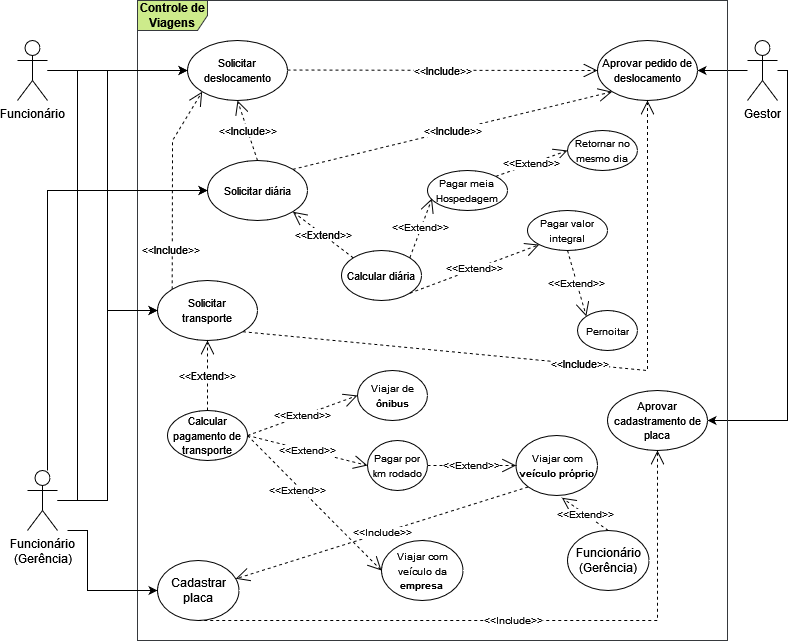

The diagram above was exported from draw.io. Its source (the exported page's mxGraphModel, read from the mxfile embedded in the PNG):
<mxGraphModel dx="1102" dy="572" grid="1" gridSize="10" guides="1" tooltips="1" connect="1" arrows="1" fold="1" page="1" pageScale="1" pageWidth="827" pageHeight="1169" math="0" shadow="0">
  <root>
    <mxCell id="0" />
    <mxCell id="1" parent="0" />
    <mxCell id="EsjeT0X9liw8Hb4NZw0G-10" value="" style="edgeStyle=orthogonalEdgeStyle;rounded=0;orthogonalLoop=1;jettySize=auto;html=1;fontSize=11;" parent="1" source="EsjeT0X9liw8Hb4NZw0G-1" target="EsjeT0X9liw8Hb4NZw0G-7" edge="1">
      <mxGeometry relative="1" as="geometry" />
    </mxCell>
    <mxCell id="EsjeT0X9liw8Hb4NZw0G-24" style="edgeStyle=orthogonalEdgeStyle;rounded=0;orthogonalLoop=1;jettySize=auto;html=1;entryX=0;entryY=0.5;entryDx=0;entryDy=0;fontSize=11;" parent="1" source="EsjeT0X9liw8Hb4NZw0G-1" target="EsjeT0X9liw8Hb4NZw0G-21" edge="1">
      <mxGeometry relative="1" as="geometry">
        <Array as="points">
          <mxPoint x="140" y="80" />
          <mxPoint x="140" y="320" />
        </Array>
      </mxGeometry>
    </mxCell>
    <mxCell id="EsjeT0X9liw8Hb4NZw0G-1" value="Funcionário" style="shape=umlActor;verticalLabelPosition=bottom;verticalAlign=top;html=1;" parent="1" vertex="1">
      <mxGeometry x="50" y="50" width="30" height="60" as="geometry" />
    </mxCell>
    <mxCell id="EsjeT0X9liw8Hb4NZw0G-11" value="" style="edgeStyle=orthogonalEdgeStyle;rounded=0;orthogonalLoop=1;jettySize=auto;html=1;fontSize=11;" parent="1" source="EsjeT0X9liw8Hb4NZw0G-4" target="EsjeT0X9liw8Hb4NZw0G-8" edge="1">
      <mxGeometry relative="1" as="geometry" />
    </mxCell>
    <mxCell id="EsjeT0X9liw8Hb4NZw0G-84" style="edgeStyle=orthogonalEdgeStyle;rounded=0;orthogonalLoop=1;jettySize=auto;html=1;fontSize=10;entryX=1;entryY=0.5;entryDx=0;entryDy=0;" parent="1" source="EsjeT0X9liw8Hb4NZw0G-4" target="EsjeT0X9liw8Hb4NZw0G-82" edge="1">
      <mxGeometry relative="1" as="geometry">
        <mxPoint x="795" y="409.9999999999999" as="targetPoint" />
        <Array as="points">
          <mxPoint x="820" y="80" />
          <mxPoint x="820" y="430" />
        </Array>
      </mxGeometry>
    </mxCell>
    <mxCell id="EsjeT0X9liw8Hb4NZw0G-4" value="&lt;div&gt;Gestor&lt;/div&gt;&lt;div&gt;&lt;br&gt;&lt;/div&gt;" style="shape=umlActor;verticalLabelPosition=bottom;verticalAlign=top;html=1;" parent="1" vertex="1">
      <mxGeometry x="780" y="50" width="30" height="60" as="geometry" />
    </mxCell>
    <mxCell id="EsjeT0X9liw8Hb4NZw0G-5" value="&lt;b&gt;Controle de Viagens&lt;/b&gt;" style="shape=umlFrame;whiteSpace=wrap;html=1;width=70;height=30;fillColor=#cdeb8b;strokeColor=#36393d;swimlaneFillColor=none;" parent="1" vertex="1">
      <mxGeometry x="170" y="10" width="590" height="640" as="geometry" />
    </mxCell>
    <mxCell id="EsjeT0X9liw8Hb4NZw0G-13" value="" style="edgeStyle=orthogonalEdgeStyle;rounded=0;orthogonalLoop=1;jettySize=auto;html=1;fontSize=11;" parent="1" source="EsjeT0X9liw8Hb4NZw0G-7" target="EsjeT0X9liw8Hb4NZw0G-12" edge="1">
      <mxGeometry relative="1" as="geometry">
        <Array as="points">
          <mxPoint x="140" y="80" />
          <mxPoint x="140" y="200" />
        </Array>
      </mxGeometry>
    </mxCell>
    <mxCell id="EsjeT0X9liw8Hb4NZw0G-7" value="&lt;font style=&quot;font-size: 11px;&quot;&gt;Solicitar deslocamento&lt;/font&gt;" style="ellipse;whiteSpace=wrap;html=1;" parent="1" vertex="1">
      <mxGeometry x="220" y="50" width="100" height="60" as="geometry" />
    </mxCell>
    <mxCell id="EsjeT0X9liw8Hb4NZw0G-8" value="&lt;font style=&quot;font-size: 11px;&quot;&gt;Aprovar pedido de deslocamento&lt;/font&gt;" style="ellipse;whiteSpace=wrap;html=1;" parent="1" vertex="1">
      <mxGeometry x="630" y="50" width="100" height="60" as="geometry" />
    </mxCell>
    <mxCell id="EsjeT0X9liw8Hb4NZw0G-12" value="&lt;font style=&quot;font-size: 11px;&quot;&gt;Solicitar diária&lt;/font&gt;" style="ellipse;whiteSpace=wrap;html=1;" parent="1" vertex="1">
      <mxGeometry x="240" y="170" width="100" height="60" as="geometry" />
    </mxCell>
    <mxCell id="EsjeT0X9liw8Hb4NZw0G-15" value="&amp;lt;&amp;lt;Include&amp;gt;&amp;gt;" style="endArrow=open;endSize=12;dashed=1;html=1;rounded=0;fontSize=11;entryX=0;entryY=0.5;entryDx=0;entryDy=0;" parent="1" target="EsjeT0X9liw8Hb4NZw0G-8" edge="1">
      <mxGeometry width="160" relative="1" as="geometry">
        <mxPoint x="320" y="79.5" as="sourcePoint" />
        <mxPoint x="480" y="79.5" as="targetPoint" />
      </mxGeometry>
    </mxCell>
    <mxCell id="EsjeT0X9liw8Hb4NZw0G-19" value="&lt;font style=&quot;font-size: 11px;&quot;&gt;Calcular diária&lt;/font&gt;" style="ellipse;whiteSpace=wrap;html=1;" parent="1" vertex="1">
      <mxGeometry x="374" y="260" width="80" height="50" as="geometry" />
    </mxCell>
    <mxCell id="EsjeT0X9liw8Hb4NZw0G-23" style="edgeStyle=orthogonalEdgeStyle;rounded=0;orthogonalLoop=1;jettySize=auto;html=1;fontSize=11;" parent="1" edge="1">
      <mxGeometry relative="1" as="geometry">
        <mxPoint x="90" y="140" as="sourcePoint" />
        <mxPoint x="90" y="140" as="targetPoint" />
      </mxGeometry>
    </mxCell>
    <mxCell id="EsjeT0X9liw8Hb4NZw0G-21" value="&lt;div&gt;&lt;font style=&quot;font-size: 11px;&quot;&gt;Solicitar &lt;br&gt;&lt;/font&gt;&lt;/div&gt;&lt;div&gt;&lt;font style=&quot;font-size: 11px;&quot;&gt;transporte&lt;/font&gt;&lt;/div&gt;" style="ellipse;whiteSpace=wrap;html=1;" parent="1" vertex="1">
      <mxGeometry x="190" y="290" width="100" height="60" as="geometry" />
    </mxCell>
    <mxCell id="EsjeT0X9liw8Hb4NZw0G-25" value="&amp;lt;&amp;lt;Extend&amp;gt;&amp;gt;" style="endArrow=open;endSize=12;dashed=1;html=1;rounded=0;fontSize=11;exitX=0;exitY=0;exitDx=0;exitDy=0;entryX=1;entryY=1;entryDx=0;entryDy=0;" parent="1" source="EsjeT0X9liw8Hb4NZw0G-19" target="EsjeT0X9liw8Hb4NZw0G-12" edge="1">
      <mxGeometry width="160" relative="1" as="geometry">
        <mxPoint x="430" y="249.5" as="sourcePoint" />
        <mxPoint x="320" y="249.5" as="targetPoint" />
        <Array as="points">
          <mxPoint x="350" y="240" />
        </Array>
      </mxGeometry>
    </mxCell>
    <mxCell id="EsjeT0X9liw8Hb4NZw0G-30" value="&amp;lt;&amp;lt;Include&amp;gt;&amp;gt;" style="endArrow=open;endSize=12;dashed=1;html=1;rounded=0;fontSize=11;exitX=1;exitY=0;exitDx=0;exitDy=0;entryX=0;entryY=1;entryDx=0;entryDy=0;" parent="1" source="EsjeT0X9liw8Hb4NZw0G-12" target="EsjeT0X9liw8Hb4NZw0G-8" edge="1">
      <mxGeometry width="160" relative="1" as="geometry">
        <mxPoint x="400" y="170" as="sourcePoint" />
        <mxPoint x="560" y="170" as="targetPoint" />
      </mxGeometry>
    </mxCell>
    <mxCell id="EsjeT0X9liw8Hb4NZw0G-32" value="&amp;lt;&amp;lt;Include&amp;gt;&amp;gt;" style="endArrow=open;endSize=12;dashed=1;html=1;rounded=0;fontSize=11;entryX=0.5;entryY=1;entryDx=0;entryDy=0;exitX=1;exitY=1;exitDx=0;exitDy=0;" parent="1" source="EsjeT0X9liw8Hb4NZw0G-21" target="EsjeT0X9liw8Hb4NZw0G-8" edge="1">
      <mxGeometry width="160" relative="1" as="geometry">
        <mxPoint x="310" y="379.5" as="sourcePoint" />
        <mxPoint x="470" y="379.5" as="targetPoint" />
        <Array as="points">
          <mxPoint x="680" y="380" />
        </Array>
      </mxGeometry>
    </mxCell>
    <mxCell id="EsjeT0X9liw8Hb4NZw0G-39" value="&lt;font style=&quot;font-size: 10px;&quot;&gt;Retornar no mesmo dia&lt;/font&gt;" style="ellipse;whiteSpace=wrap;html=1;" parent="1" vertex="1">
      <mxGeometry x="600" y="140" width="70" height="40" as="geometry" />
    </mxCell>
    <mxCell id="EsjeT0X9liw8Hb4NZw0G-40" value="&lt;font style=&quot;font-size: 10px;&quot;&gt;Pernoitar&lt;/font&gt;" style="ellipse;whiteSpace=wrap;html=1;" parent="1" vertex="1">
      <mxGeometry x="610" y="320" width="60" height="40" as="geometry" />
    </mxCell>
    <mxCell id="EsjeT0X9liw8Hb4NZw0G-41" value="&lt;font style=&quot;font-size: 10px;&quot;&gt;Pagar meia &lt;br&gt;Hospedagem&lt;/font&gt;" style="ellipse;whiteSpace=wrap;html=1;" parent="1" vertex="1">
      <mxGeometry x="460" y="180" width="80" height="40" as="geometry" />
    </mxCell>
    <mxCell id="EsjeT0X9liw8Hb4NZw0G-42" value="&lt;font style=&quot;font-size: 10px;&quot;&gt;Pagar valor integral&lt;/font&gt;" style="ellipse;whiteSpace=wrap;html=1;" parent="1" vertex="1">
      <mxGeometry x="560" y="220" width="80" height="40" as="geometry" />
    </mxCell>
    <mxCell id="EsjeT0X9liw8Hb4NZw0G-43" value="&amp;lt;&amp;lt;Extend&amp;gt;&amp;gt;" style="endArrow=open;endSize=12;dashed=1;html=1;rounded=0;fontSize=10;exitX=1;exitY=0;exitDx=0;exitDy=0;entryX=0;entryY=0.5;entryDx=0;entryDy=0;" parent="1" source="EsjeT0X9liw8Hb4NZw0G-41" target="EsjeT0X9liw8Hb4NZw0G-39" edge="1">
      <mxGeometry width="160" relative="1" as="geometry">
        <mxPoint x="330" y="280" as="sourcePoint" />
        <mxPoint x="490" y="280" as="targetPoint" />
      </mxGeometry>
    </mxCell>
    <mxCell id="EsjeT0X9liw8Hb4NZw0G-45" value="&amp;lt;&amp;lt;Extend&amp;gt;&amp;gt;" style="endArrow=open;endSize=12;dashed=1;html=1;rounded=0;fontSize=10;exitX=0.5;exitY=1;exitDx=0;exitDy=0;entryX=0;entryY=0;entryDx=0;entryDy=0;" parent="1" source="EsjeT0X9liw8Hb4NZw0G-42" target="EsjeT0X9liw8Hb4NZw0G-40" edge="1">
      <mxGeometry width="160" relative="1" as="geometry">
        <mxPoint x="420" y="270" as="sourcePoint" />
        <mxPoint x="580" y="270" as="targetPoint" />
      </mxGeometry>
    </mxCell>
    <mxCell id="EsjeT0X9liw8Hb4NZw0G-46" value="&amp;lt;&amp;lt;Extend&amp;gt;&amp;gt;" style="endArrow=open;endSize=12;dashed=1;html=1;rounded=0;fontSize=10;entryX=0.056;entryY=0.7;entryDx=0;entryDy=0;entryPerimeter=0;exitX=1;exitY=0;exitDx=0;exitDy=0;" parent="1" source="EsjeT0X9liw8Hb4NZw0G-19" target="EsjeT0X9liw8Hb4NZw0G-41" edge="1">
      <mxGeometry width="160" relative="1" as="geometry">
        <mxPoint x="440" y="250" as="sourcePoint" />
        <mxPoint x="460" y="250" as="targetPoint" />
      </mxGeometry>
    </mxCell>
    <mxCell id="EsjeT0X9liw8Hb4NZw0G-48" value="&amp;lt;&amp;lt;Extend&amp;gt;&amp;gt;" style="endArrow=open;endSize=12;dashed=1;html=1;rounded=0;fontSize=10;entryX=0;entryY=1;entryDx=0;entryDy=0;exitX=1;exitY=1;exitDx=0;exitDy=0;" parent="1" source="EsjeT0X9liw8Hb4NZw0G-19" target="EsjeT0X9liw8Hb4NZw0G-42" edge="1">
      <mxGeometry width="160" relative="1" as="geometry">
        <mxPoint x="452.28427124745804" y="262.32233047033867" as="sourcePoint" />
        <mxPoint x="474.48" y="218" as="targetPoint" />
      </mxGeometry>
    </mxCell>
    <mxCell id="EsjeT0X9liw8Hb4NZw0G-50" value="&lt;font style=&quot;font-size: 11px;&quot;&gt;Calcular pagamento de transporte&lt;/font&gt;" style="ellipse;whiteSpace=wrap;html=1;" parent="1" vertex="1">
      <mxGeometry x="200" y="420" width="80" height="50" as="geometry" />
    </mxCell>
    <mxCell id="EsjeT0X9liw8Hb4NZw0G-54" value="&amp;lt;&amp;lt;Extend&amp;gt;&amp;gt;" style="endArrow=open;endSize=12;dashed=1;html=1;rounded=0;fontSize=11;exitX=0.5;exitY=0;exitDx=0;exitDy=0;entryX=0.5;entryY=1;entryDx=0;entryDy=0;" parent="1" source="EsjeT0X9liw8Hb4NZw0G-50" target="EsjeT0X9liw8Hb4NZw0G-21" edge="1">
      <mxGeometry width="160" relative="1" as="geometry">
        <mxPoint x="310" y="240" as="sourcePoint" />
        <mxPoint x="470" y="240" as="targetPoint" />
      </mxGeometry>
    </mxCell>
    <mxCell id="EsjeT0X9liw8Hb4NZw0G-56" value="&lt;font style=&quot;font-size: 10px;&quot;&gt;Viajar de &lt;b&gt;ônibus&lt;/b&gt;&lt;/font&gt;" style="ellipse;whiteSpace=wrap;html=1;" parent="1" vertex="1">
      <mxGeometry x="390" y="380" width="70" height="50" as="geometry" />
    </mxCell>
    <mxCell id="EsjeT0X9liw8Hb4NZw0G-57" value="&lt;font style=&quot;font-size: 10px;&quot;&gt;Viajar com &lt;b&gt;veículo próprio&lt;/b&gt;&lt;br&gt;&lt;/font&gt;" style="ellipse;whiteSpace=wrap;html=1;" parent="1" vertex="1">
      <mxGeometry x="548.5" y="445" width="81.5" height="60" as="geometry" />
    </mxCell>
    <mxCell id="EsjeT0X9liw8Hb4NZw0G-58" value="&lt;font style=&quot;font-size: 10px;&quot;&gt;Viajar com veículo da &lt;b&gt;empresa&lt;/b&gt;&lt;br&gt;&lt;/font&gt;" style="ellipse;whiteSpace=wrap;html=1;" parent="1" vertex="1">
      <mxGeometry x="414" y="550" width="81.5" height="60" as="geometry" />
    </mxCell>
    <mxCell id="EsjeT0X9liw8Hb4NZw0G-68" style="edgeStyle=orthogonalEdgeStyle;rounded=0;orthogonalLoop=1;jettySize=auto;html=1;entryX=0;entryY=0.5;entryDx=0;entryDy=0;fontSize=10;" parent="1" source="EsjeT0X9liw8Hb4NZw0G-60" target="EsjeT0X9liw8Hb4NZw0G-21" edge="1">
      <mxGeometry relative="1" as="geometry" />
    </mxCell>
    <mxCell id="EsjeT0X9liw8Hb4NZw0G-69" style="edgeStyle=orthogonalEdgeStyle;rounded=0;orthogonalLoop=1;jettySize=auto;html=1;entryX=0;entryY=0.5;entryDx=0;entryDy=0;fontSize=10;" parent="1" source="EsjeT0X9liw8Hb4NZw0G-60" target="EsjeT0X9liw8Hb4NZw0G-12" edge="1">
      <mxGeometry relative="1" as="geometry">
        <Array as="points">
          <mxPoint x="80" y="200" />
        </Array>
      </mxGeometry>
    </mxCell>
    <mxCell id="EsjeT0X9liw8Hb4NZw0G-70" style="edgeStyle=orthogonalEdgeStyle;rounded=0;orthogonalLoop=1;jettySize=auto;html=1;entryX=0;entryY=0.5;entryDx=0;entryDy=0;fontSize=10;" parent="1" source="EsjeT0X9liw8Hb4NZw0G-60" target="EsjeT0X9liw8Hb4NZw0G-7" edge="1">
      <mxGeometry relative="1" as="geometry">
        <Array as="points">
          <mxPoint x="110" y="510" />
          <mxPoint x="110" y="80" />
        </Array>
      </mxGeometry>
    </mxCell>
    <mxCell id="EsjeT0X9liw8Hb4NZw0G-81" style="edgeStyle=orthogonalEdgeStyle;rounded=0;orthogonalLoop=1;jettySize=auto;html=1;entryX=0;entryY=0.5;entryDx=0;entryDy=0;fontSize=10;" parent="1" target="EsjeT0X9liw8Hb4NZw0G-79" edge="1">
      <mxGeometry relative="1" as="geometry">
        <mxPoint x="100" y="540" as="sourcePoint" />
        <Array as="points">
          <mxPoint x="120" y="540" />
          <mxPoint x="120" y="600" />
        </Array>
      </mxGeometry>
    </mxCell>
    <mxCell id="EsjeT0X9liw8Hb4NZw0G-60" value="&lt;div&gt;Funcionário &lt;br&gt;&lt;/div&gt;&lt;div&gt;(Gerência)&lt;/div&gt;" style="shape=umlActor;verticalLabelPosition=bottom;verticalAlign=top;html=1;" parent="1" vertex="1">
      <mxGeometry x="60" y="480" width="30" height="60" as="geometry" />
    </mxCell>
    <mxCell id="EsjeT0X9liw8Hb4NZw0G-71" value="&amp;lt;&amp;lt;Extend&amp;gt;&amp;gt;" style="endArrow=open;endSize=12;dashed=1;html=1;rounded=0;fontSize=10;exitX=1;exitY=0.5;exitDx=0;exitDy=0;entryX=0;entryY=0.5;entryDx=0;entryDy=0;" parent="1" source="EsjeT0X9liw8Hb4NZw0G-50" target="EsjeT0X9liw8Hb4NZw0G-56" edge="1">
      <mxGeometry width="160" relative="1" as="geometry">
        <mxPoint x="220" y="410" as="sourcePoint" />
        <mxPoint x="380" y="410" as="targetPoint" />
      </mxGeometry>
    </mxCell>
    <mxCell id="EsjeT0X9liw8Hb4NZw0G-73" value="&amp;lt;&amp;lt;Extend&amp;gt;&amp;gt;" style="endArrow=open;endSize=12;dashed=1;html=1;rounded=0;fontSize=10;exitX=1;exitY=0.5;exitDx=0;exitDy=0;entryX=0;entryY=0.5;entryDx=0;entryDy=0;" parent="1" source="EsjeT0X9liw8Hb4NZw0G-50" target="EsjeT0X9liw8Hb4NZw0G-87" edge="1">
      <mxGeometry width="160" relative="1" as="geometry">
        <mxPoint x="290" y="455" as="sourcePoint" />
        <mxPoint x="350" y="460" as="targetPoint" />
      </mxGeometry>
    </mxCell>
    <mxCell id="EsjeT0X9liw8Hb4NZw0G-74" value="&amp;lt;&amp;lt;Extend&amp;gt;&amp;gt;" style="endArrow=open;endSize=12;dashed=1;html=1;rounded=0;fontSize=10;exitX=1;exitY=0.5;exitDx=0;exitDy=0;entryX=0;entryY=0.5;entryDx=0;entryDy=0;" parent="1" source="EsjeT0X9liw8Hb4NZw0G-50" target="EsjeT0X9liw8Hb4NZw0G-58" edge="1">
      <mxGeometry x="-0.2192" y="-3" width="160" relative="1" as="geometry">
        <mxPoint x="280" y="495" as="sourcePoint" />
        <mxPoint x="368.5000000000009" y="520" as="targetPoint" />
        <mxPoint as="offset" />
      </mxGeometry>
    </mxCell>
    <mxCell id="EsjeT0X9liw8Hb4NZw0G-75" value="Funcionário (Gerência)" style="ellipse;whiteSpace=wrap;html=1;" parent="1" vertex="1">
      <mxGeometry x="600" y="540" width="81.5" height="60" as="geometry" />
    </mxCell>
    <mxCell id="EsjeT0X9liw8Hb4NZw0G-77" value="&amp;lt;&amp;lt;Extend&amp;gt;&amp;gt;" style="endArrow=open;endSize=12;dashed=1;html=1;rounded=0;fontSize=10;entryX=0.563;entryY=1.037;entryDx=0;entryDy=0;exitX=0.5;exitY=0;exitDx=0;exitDy=0;entryPerimeter=0;" parent="1" source="EsjeT0X9liw8Hb4NZw0G-75" target="EsjeT0X9liw8Hb4NZw0G-57" edge="1">
      <mxGeometry width="160" relative="1" as="geometry">
        <mxPoint x="500" y="540" as="sourcePoint" />
        <mxPoint x="660" y="540" as="targetPoint" />
      </mxGeometry>
    </mxCell>
    <mxCell id="EsjeT0X9liw8Hb4NZw0G-79" value="Cadastrar placa" style="ellipse;whiteSpace=wrap;html=1;" parent="1" vertex="1">
      <mxGeometry x="190" y="570" width="81.5" height="60" as="geometry" />
    </mxCell>
    <mxCell id="EsjeT0X9liw8Hb4NZw0G-80" value="&amp;lt;&amp;lt;Include&amp;gt;&amp;gt;" style="endArrow=open;endSize=12;dashed=1;html=1;rounded=0;fontSize=10;exitX=0;exitY=1;exitDx=0;exitDy=0;" parent="1" source="EsjeT0X9liw8Hb4NZw0G-57" target="EsjeT0X9liw8Hb4NZw0G-79" edge="1">
      <mxGeometry width="160" relative="1" as="geometry">
        <mxPoint x="390" y="420" as="sourcePoint" />
        <mxPoint x="550" y="420" as="targetPoint" />
      </mxGeometry>
    </mxCell>
    <mxCell id="EsjeT0X9liw8Hb4NZw0G-82" value="&lt;font style=&quot;font-size: 11px;&quot;&gt;Aprovar cadastramento de placa&lt;br&gt;&lt;/font&gt;" style="ellipse;whiteSpace=wrap;html=1;" parent="1" vertex="1">
      <mxGeometry x="640" y="400" width="100" height="60" as="geometry" />
    </mxCell>
    <mxCell id="EsjeT0X9liw8Hb4NZw0G-86" value="&amp;lt;&amp;lt;Include&amp;gt;&amp;gt;" style="endArrow=open;endSize=12;dashed=1;html=1;rounded=0;fontSize=10;exitX=0.5;exitY=1;exitDx=0;exitDy=0;entryX=0.5;entryY=1;entryDx=0;entryDy=0;" parent="1" source="EsjeT0X9liw8Hb4NZw0G-79" target="EsjeT0X9liw8Hb4NZw0G-82" edge="1">
      <mxGeometry width="160" relative="1" as="geometry">
        <mxPoint x="271.5" y="670" as="sourcePoint" />
        <mxPoint x="431.5" y="670" as="targetPoint" />
        <Array as="points">
          <mxPoint x="690" y="630" />
        </Array>
      </mxGeometry>
    </mxCell>
    <mxCell id="EsjeT0X9liw8Hb4NZw0G-87" value="&lt;font style=&quot;font-size: 10px;&quot;&gt;Pagar por km rodado&lt;/font&gt;" style="ellipse;whiteSpace=wrap;html=1;" parent="1" vertex="1">
      <mxGeometry x="400" y="450" width="60" height="50" as="geometry" />
    </mxCell>
    <mxCell id="EsjeT0X9liw8Hb4NZw0G-88" value="&amp;lt;&amp;lt;Extend&amp;gt;&amp;gt;" style="endArrow=open;endSize=12;dashed=1;html=1;rounded=0;fontSize=10;exitX=1;exitY=0.5;exitDx=0;exitDy=0;entryX=0;entryY=0.5;entryDx=0;entryDy=0;" parent="1" source="EsjeT0X9liw8Hb4NZw0G-87" target="EsjeT0X9liw8Hb4NZw0G-57" edge="1">
      <mxGeometry width="160" relative="1" as="geometry">
        <mxPoint x="460" y="470" as="sourcePoint" />
        <mxPoint x="580" y="500" as="targetPoint" />
      </mxGeometry>
    </mxCell>
    <mxCell id="aQPgL65CqhEPcaAidhAy-1" value="&amp;lt;&amp;lt;Include&amp;gt;&amp;gt;" style="endArrow=open;endSize=12;dashed=1;html=1;rounded=0;fontSize=11;exitX=0.5;exitY=0;exitDx=0;exitDy=0;entryX=0.5;entryY=1;entryDx=0;entryDy=0;" edge="1" parent="1" source="EsjeT0X9liw8Hb4NZw0G-12" target="EsjeT0X9liw8Hb4NZw0G-7">
      <mxGeometry width="160" relative="1" as="geometry">
        <mxPoint x="109.9953390593272" y="198.78679656440352" as="sourcePoint" />
        <mxPoint x="429.2846609406728" y="121.21320343559637" as="targetPoint" />
      </mxGeometry>
    </mxCell>
    <mxCell id="aQPgL65CqhEPcaAidhAy-2" value="&amp;lt;&amp;lt;Include&amp;gt;&amp;gt;" style="endArrow=open;endSize=12;dashed=1;html=1;rounded=0;fontSize=11;exitX=0;exitY=0;exitDx=0;exitDy=0;entryX=0;entryY=1;entryDx=0;entryDy=0;" edge="1" parent="1" source="EsjeT0X9liw8Hb4NZw0G-21" target="EsjeT0X9liw8Hb4NZw0G-7">
      <mxGeometry x="-0.6089" y="2" width="160" relative="1" as="geometry">
        <mxPoint x="300" y="180" as="sourcePoint" />
        <mxPoint x="280" y="120" as="targetPoint" />
        <Array as="points">
          <mxPoint x="205" y="150" />
        </Array>
        <mxPoint as="offset" />
      </mxGeometry>
    </mxCell>
  </root>
</mxGraphModel>